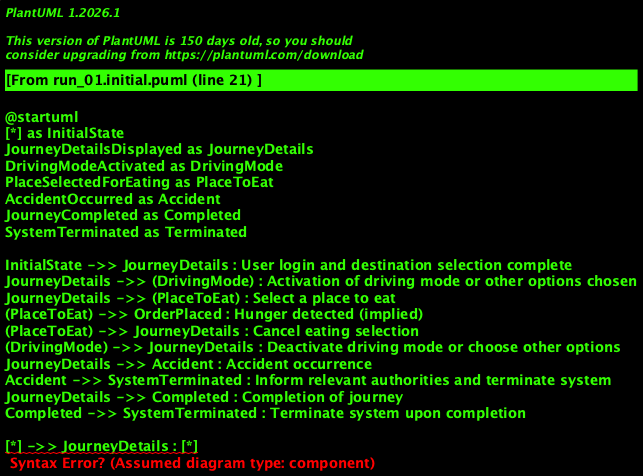

The diagram above was rendered by PlantUML. Its source (embedded in the PNG):
@startuml
[*] as InitialState
JourneyDetailsDisplayed as JourneyDetails
DrivingModeActivated as DrivingMode
PlaceSelectedForEating as PlaceToEat
AccidentOccurred as Accident
JourneyCompleted as Completed
SystemTerminated as Terminated

InitialState ->> JourneyDetails : User login and destination selection complete
JourneyDetails ->> (DrivingMode) : Activation of driving mode or other options chosen
JourneyDetails ->> (PlaceToEat) : Select a place to eat
(PlaceToEat) ->> OrderPlaced : Hunger detected (implied)
(PlaceToEat) ->> JourneyDetails : Cancel eating selection
(DrivingMode) ->> JourneyDetails : Deactivate driving mode or choose other options
JourneyDetails ->> Accident : Accident occurrence
Accident ->> SystemTerminated : Inform relevant authorities and terminate system
JourneyDetails ->> Completed : Completion of journey
Completed ->> SystemTerminated : Terminate system upon completion

[*] ->> JourneyDetails : [*]
JourneyDetails ->> DrivingMode : [*]
JourneyDetails ->> PlaceToEat : [*]
PlaceToEat ->> OrderPlaced : [*]
OrderPlaced ->> JourneyDetails : [*]
DrivingMode ->> JourneyDetails : [*]
Accident ->> SystemTerminated : [*]
Completed ->> SystemTerminated : [*]

@enduml